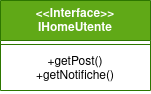

The diagram above was exported from draw.io. Its source (the exported page's mxGraphModel, read from the mxfile embedded in the PNG):
<mxGraphModel dx="435" dy="751" grid="1" gridSize="10" guides="1" tooltips="1" connect="1" arrows="1" fold="1" page="1" pageScale="1" pageWidth="827" pageHeight="1169" math="0" shadow="0">
  <root>
    <mxCell id="0" />
    <mxCell id="1" parent="0" />
    <mxCell id="svR1ZcD99htK7IwrSfZX-1" value="&lt;div&gt;&amp;lt;&amp;lt;Interface&amp;gt;&amp;gt;&lt;/div&gt;&lt;div&gt;IHomeUtente&lt;br&gt;&lt;/div&gt;" style="swimlane;fontStyle=1;align=center;verticalAlign=top;childLayout=stackLayout;horizontal=1;startSize=40;horizontalStack=0;resizeParent=1;resizeParentMax=0;resizeLast=0;collapsible=1;marginBottom=0;whiteSpace=wrap;html=1;fillColor=#60a917;fontColor=#ffffff;strokeColor=#2D7600;" parent="1" vertex="1">
      <mxGeometry x="60" y="180" width="150" height="90" as="geometry" />
    </mxCell>
    <mxCell id="svR1ZcD99htK7IwrSfZX-2" value="" style="line;strokeWidth=1;fillColor=none;align=left;verticalAlign=middle;spacingTop=-1;spacingLeft=3;spacingRight=3;rotatable=0;labelPosition=right;points=[];portConstraint=eastwest;strokeColor=inherit;" parent="svR1ZcD99htK7IwrSfZX-1" vertex="1">
      <mxGeometry y="40" width="150" height="8" as="geometry" />
    </mxCell>
    <mxCell id="svR1ZcD99htK7IwrSfZX-3" value="&lt;div&gt;+getPost()&lt;/div&gt;&lt;div&gt;+getNotifiche()&lt;br&gt;&lt;/div&gt;" style="text;strokeColor=none;fillColor=none;align=center;verticalAlign=top;spacingLeft=4;spacingRight=4;overflow=hidden;rotatable=0;points=[[0,0.5],[1,0.5]];portConstraint=eastwest;whiteSpace=wrap;html=1;" parent="svR1ZcD99htK7IwrSfZX-1" vertex="1">
      <mxGeometry y="48" width="150" height="42" as="geometry" />
    </mxCell>
  </root>
</mxGraphModel>